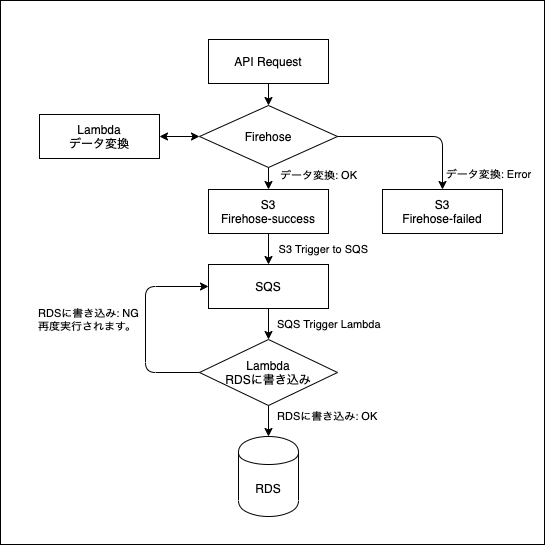

The diagram above was exported from draw.io. Its source (the exported page's mxGraphModel, read from the mxfile embedded in the PNG):
<mxGraphModel dx="1572" dy="930" grid="0" gridSize="10" guides="1" tooltips="1" connect="1" arrows="1" fold="1" page="1" pageScale="1" pageWidth="827" pageHeight="1169" background="#FFFFFF" math="0" shadow="0">
  <root>
    <mxCell id="0" />
    <mxCell id="1" parent="0" />
    <mxCell id="zzmme44P-Ce1HtZOVfq4-31" value="" style="whiteSpace=wrap;html=1;aspect=fixed;align=right;" vertex="1" parent="1">
      <mxGeometry x="70" y="131" width="544" height="544" as="geometry" />
    </mxCell>
    <mxCell id="zzmme44P-Ce1HtZOVfq4-2" value="Firehose" style="rhombus;whiteSpace=wrap;html=1;" vertex="1" parent="1">
      <mxGeometry x="269" y="236" width="138" height="62" as="geometry" />
    </mxCell>
    <mxCell id="zzmme44P-Ce1HtZOVfq4-4" value="S3&lt;br&gt;Firehose-success" style="rounded=0;whiteSpace=wrap;html=1;" vertex="1" parent="1">
      <mxGeometry x="278" y="320" width="120" height="44" as="geometry" />
    </mxCell>
    <mxCell id="zzmme44P-Ce1HtZOVfq4-8" value="Lambda&lt;br&gt;RDSに書き込み" style="rhombus;whiteSpace=wrap;html=1;" vertex="1" parent="1">
      <mxGeometry x="269" y="470" width="138" height="66" as="geometry" />
    </mxCell>
    <mxCell id="zzmme44P-Ce1HtZOVfq4-11" value="RDS" style="shape=cylinder;whiteSpace=wrap;html=1;boundedLbl=1;backgroundOutline=1;" vertex="1" parent="1">
      <mxGeometry x="308" y="567" width="60" height="80" as="geometry" />
    </mxCell>
    <mxCell id="zzmme44P-Ce1HtZOVfq4-12" value="API Request" style="rounded=0;whiteSpace=wrap;html=1;" vertex="1" parent="1">
      <mxGeometry x="278" y="170" width="120" height="44" as="geometry" />
    </mxCell>
    <mxCell id="zzmme44P-Ce1HtZOVfq4-13" value="Lambda&lt;br&gt;データ変換" style="rounded=0;whiteSpace=wrap;html=1;" vertex="1" parent="1">
      <mxGeometry x="109" y="245" width="120" height="44" as="geometry" />
    </mxCell>
    <mxCell id="zzmme44P-Ce1HtZOVfq4-14" value="S3&lt;br&gt;Firehose-failed" style="rounded=0;whiteSpace=wrap;html=1;" vertex="1" parent="1">
      <mxGeometry x="452" y="320" width="120" height="44" as="geometry" />
    </mxCell>
    <mxCell id="zzmme44P-Ce1HtZOVfq4-15" value="SQS" style="rounded=0;whiteSpace=wrap;html=1;" vertex="1" parent="1">
      <mxGeometry x="278" y="395" width="120" height="44" as="geometry" />
    </mxCell>
    <mxCell id="zzmme44P-Ce1HtZOVfq4-16" value="" style="endArrow=classic;html=1;entryX=0.5;entryY=0;entryDx=0;entryDy=0;" edge="1" parent="1" source="zzmme44P-Ce1HtZOVfq4-12" target="zzmme44P-Ce1HtZOVfq4-2">
      <mxGeometry width="50" height="50" relative="1" as="geometry">
        <mxPoint x="288" y="336" as="sourcePoint" />
        <mxPoint x="338" y="286" as="targetPoint" />
      </mxGeometry>
    </mxCell>
    <mxCell id="zzmme44P-Ce1HtZOVfq4-17" value="" style="endArrow=classic;html=1;entryX=0.5;entryY=0;entryDx=0;entryDy=0;exitX=0.5;exitY=1;exitDx=0;exitDy=0;" edge="1" parent="1" source="zzmme44P-Ce1HtZOVfq4-2" target="zzmme44P-Ce1HtZOVfq4-4">
      <mxGeometry width="50" height="50" relative="1" as="geometry">
        <mxPoint x="338" y="288" as="sourcePoint" />
        <mxPoint x="349" y="246" as="targetPoint" />
      </mxGeometry>
    </mxCell>
    <mxCell id="zzmme44P-Ce1HtZOVfq4-25" value="データ変換: OK" style="edgeLabel;html=1;align=center;verticalAlign=middle;resizable=0;points=[];" vertex="1" connectable="0" parent="zzmme44P-Ce1HtZOVfq4-17">
      <mxGeometry x="-0.3636" y="1" relative="1" as="geometry">
        <mxPoint x="48" y="-1" as="offset" />
      </mxGeometry>
    </mxCell>
    <mxCell id="zzmme44P-Ce1HtZOVfq4-18" value="" style="endArrow=classic;startArrow=classic;html=1;exitX=1;exitY=0.5;exitDx=0;exitDy=0;entryX=0;entryY=0.5;entryDx=0;entryDy=0;" edge="1" parent="1" source="zzmme44P-Ce1HtZOVfq4-13" target="zzmme44P-Ce1HtZOVfq4-2">
      <mxGeometry width="50" height="50" relative="1" as="geometry">
        <mxPoint x="288" y="336" as="sourcePoint" />
        <mxPoint x="338" y="286" as="targetPoint" />
      </mxGeometry>
    </mxCell>
    <mxCell id="zzmme44P-Ce1HtZOVfq4-19" value="" style="endArrow=classic;html=1;entryX=0.5;entryY=0;entryDx=0;entryDy=0;exitX=1;exitY=0.5;exitDx=0;exitDy=0;edgeStyle=orthogonalEdgeStyle;" edge="1" parent="1" source="zzmme44P-Ce1HtZOVfq4-2" target="zzmme44P-Ce1HtZOVfq4-14">
      <mxGeometry width="50" height="50" relative="1" as="geometry">
        <mxPoint x="288" y="336" as="sourcePoint" />
        <mxPoint x="338" y="286" as="targetPoint" />
        <Array as="points">
          <mxPoint x="512" y="267" />
        </Array>
      </mxGeometry>
    </mxCell>
    <mxCell id="zzmme44P-Ce1HtZOVfq4-20" value="" style="endArrow=classic;html=1;entryX=0.5;entryY=0;entryDx=0;entryDy=0;exitX=0.5;exitY=1;exitDx=0;exitDy=0;" edge="1" parent="1" source="zzmme44P-Ce1HtZOVfq4-4" target="zzmme44P-Ce1HtZOVfq4-15">
      <mxGeometry width="50" height="50" relative="1" as="geometry">
        <mxPoint x="348" y="308" as="sourcePoint" />
        <mxPoint x="348" y="330" as="targetPoint" />
      </mxGeometry>
    </mxCell>
    <mxCell id="zzmme44P-Ce1HtZOVfq4-22" value="" style="endArrow=classic;html=1;entryX=0.5;entryY=0;entryDx=0;entryDy=0;exitX=0.5;exitY=1;exitDx=0;exitDy=0;" edge="1" parent="1" source="zzmme44P-Ce1HtZOVfq4-15" target="zzmme44P-Ce1HtZOVfq4-8">
      <mxGeometry width="50" height="50" relative="1" as="geometry">
        <mxPoint x="348" y="374" as="sourcePoint" />
        <mxPoint x="348" y="405" as="targetPoint" />
      </mxGeometry>
    </mxCell>
    <mxCell id="zzmme44P-Ce1HtZOVfq4-23" value="" style="endArrow=classic;html=1;entryX=0.5;entryY=0;entryDx=0;entryDy=0;exitX=0.5;exitY=1;exitDx=0;exitDy=0;" edge="1" parent="1" source="zzmme44P-Ce1HtZOVfq4-8" target="zzmme44P-Ce1HtZOVfq4-11">
      <mxGeometry width="50" height="50" relative="1" as="geometry">
        <mxPoint x="358" y="384" as="sourcePoint" />
        <mxPoint x="358" y="415" as="targetPoint" />
      </mxGeometry>
    </mxCell>
    <mxCell id="zzmme44P-Ce1HtZOVfq4-24" value="" style="endArrow=classic;html=1;entryX=0;entryY=0.5;entryDx=0;entryDy=0;exitX=0;exitY=0.5;exitDx=0;exitDy=0;edgeStyle=orthogonalEdgeStyle;" edge="1" parent="1" source="zzmme44P-Ce1HtZOVfq4-8" target="zzmme44P-Ce1HtZOVfq4-15">
      <mxGeometry width="50" height="50" relative="1" as="geometry">
        <mxPoint x="417" y="277" as="sourcePoint" />
        <mxPoint x="522" y="330" as="targetPoint" />
        <Array as="points">
          <mxPoint x="215" y="503" />
          <mxPoint x="215" y="417" />
        </Array>
      </mxGeometry>
    </mxCell>
    <mxCell id="zzmme44P-Ce1HtZOVfq4-26" value="データ変換: Error" style="edgeLabel;html=1;align=center;verticalAlign=middle;resizable=0;points=[];" vertex="1" connectable="0" parent="1">
      <mxGeometry x="509" y="305" as="geometry">
        <mxPoint x="48" y="-1" as="offset" />
      </mxGeometry>
    </mxCell>
    <mxCell id="zzmme44P-Ce1HtZOVfq4-27" value="S3 Trigger to SQS" style="edgeLabel;html=1;align=right;verticalAlign=middle;resizable=0;points=[];" vertex="1" connectable="0" parent="1">
      <mxGeometry x="389" y="380" as="geometry">
        <mxPoint x="48" y="-1" as="offset" />
      </mxGeometry>
    </mxCell>
    <mxCell id="zzmme44P-Ce1HtZOVfq4-28" value="SQS Trigger Lambda" style="edgeLabel;html=1;align=left;verticalAlign=middle;resizable=0;points=[];" vertex="1" connectable="0" parent="1">
      <mxGeometry x="297" y="455" as="geometry">
        <mxPoint x="48" y="-1" as="offset" />
      </mxGeometry>
    </mxCell>
    <mxCell id="zzmme44P-Ce1HtZOVfq4-29" value="RDSに書き込み: OK" style="edgeLabel;html=1;align=left;verticalAlign=middle;resizable=0;points=[];" vertex="1" connectable="0" parent="1">
      <mxGeometry x="297" y="547" as="geometry">
        <mxPoint x="48" y="-1" as="offset" />
      </mxGeometry>
    </mxCell>
    <mxCell id="zzmme44P-Ce1HtZOVfq4-30" value="RDSに書き込み: NG&lt;br&gt;再度実行されます。" style="edgeLabel;html=1;align=left;verticalAlign=middle;resizable=0;points=[];" vertex="1" connectable="0" parent="1">
      <mxGeometry x="58" y="450" as="geometry">
        <mxPoint x="48" y="-1" as="offset" />
      </mxGeometry>
    </mxCell>
  </root>
</mxGraphModel>